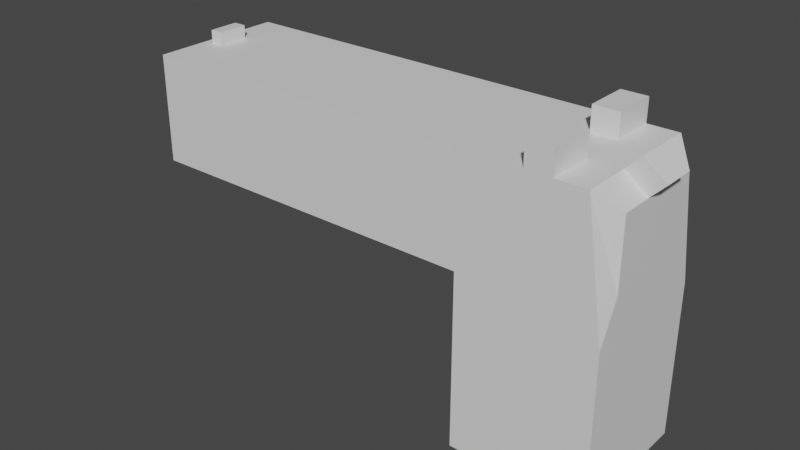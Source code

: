 # Source: gun.blend  (saved by Blender 3.6.13; exported with 4.5.12 LTS)
import bpy
from mathutils import Matrix  # noqa: F401  (used for matrix-valued properties, if any)

bpy.ops.wm.read_factory_settings(use_empty=True)
scene = bpy.context.scene
scene.name = 'Scene'

# ---- collections
col_collection = bpy.data.collections.new('Collection'); scene.collection.children.link(col_collection)

# ---- materials (node trees are filled in below, after node groups)
mat_material = bpy.data.materials.new('Material')
mat_material.alpha_threshold = 0.0
mat_material.use_transparent_shadow = False
mat_material.roughness = 0.5
mat_material.line_color = (0.0, 0.0, 0.0, 1.0)

# ---- material node trees
mat_material.use_nodes = True; mat_material.node_tree.nodes.clear()
_N = mat_material.node_tree.nodes; _L = mat_material.node_tree.links
n0 = _N.new('ShaderNodeOutputMaterial'); n0.name = 'Material Output'; n0.location = (300, 300)
n1 = _N.new('ShaderNodeBsdfPrincipled'); n1.name = 'Principled BSDF'; n1.location = (10, 300)
n1.distribution = 'GGX'
n1.subsurface_method = 'RANDOM_WALK_SKIN'
n1.inputs[3].default_value = 1.45
n1.inputs[27].default_value = (0.0, 0.0, 0.0, 1.0)
n1.inputs[28].default_value = 1.0
_L.new(n1.outputs[0], n0.inputs[0])
n0.is_active_output = True

# ---- world
world_world = bpy.data.worlds.new('World'); scene.world = world_world
world_world.use_nodes = True; world_world.node_tree.nodes.clear()
_N = world_world.node_tree.nodes; _L = world_world.node_tree.links
n0 = _N.new('ShaderNodeOutputWorld'); n0.name = 'World Output'; n0.location = (300, 300)
n1 = _N.new('ShaderNodeBackground'); n1.name = 'Background'; n1.location = (10, 300)
n1.inputs[0].default_value = (0.05088, 0.05088, 0.05088, 1.0)
_L.new(n1.outputs[0], n0.inputs[0])
n0.is_active_output = True
world_world.color = (0.05088, 0.05088, 0.05088)
world_world.use_sun_shadow = False
world_world.sun_shadow_jitter_overblur = 0.0

# ---- meshes
me_cube = bpy.data.meshes.new('Cube')
me_cube.from_pydata([(1.0, 1.0, -1.0), (1.0, -1.0, -1.0), (-1.0, 1.0, 3.15), (-1.0, 1.0, -1.0), (-1.0, -1.0, 3.15), (-1.0, -1.0, -1.0), (-1.0, -1.0, 1.569), (-1.0, 1.0, 1.569), (1.0, 0.7122, 2.862), (0.7122, 1.0, 3.15), (1.0, -0.7122, 2.862), (0.7122, -1.0, 3.15), (1.0, 0.7122, 1.857), (1.0, 1.0, 1.282), (1.0, -1.0, 1.282), (1.0, -0.7122, 1.857), (-6.197, -0.3901, 2.063), (-6.072, -1.0, 1.569), (-6.072, -1.0, 3.15), (-6.197, -0.3901, 2.656), (-6.072, 1.0, 3.15), (-6.197, 0.3901, 2.656), (-6.072, 1.0, 1.569), (-6.197, 0.3901, 2.063), (-6.532, -0.3901, 2.656), (-6.532, -0.3901, 2.063), (-6.532, 0.3901, 2.656), (-6.532, 0.3901, 2.063), (-1.0, 0.3582, -1.0), (-1.0, 0.3582, 3.15), (1.0, 0.3582, -1.0), (-1.0, 0.3582, 1.569), (0.7122, 0.3582, 3.15), (1.0, 0.2551, 2.862), (1.0, 0.2551, 1.857), (1.0, 0.3582, 1.282), (-6.072, 0.3582, 3.15), (-6.197, 0.1397, 2.656), (-6.197, 0.1397, 2.063), (-6.072, 0.3582, 1.569), (-6.532, 0.1397, 2.656), (-6.532, 0.1397, 2.063), (-1.0, -0.3148, -1.0), (0.7122, -0.3148, 3.15), (1.0, -0.2242, 1.857), (-6.197, -0.1228, 2.656), (-6.072, -0.3148, 1.569), (-6.532, -0.1228, 2.656), (-1.0, -0.3148, 3.15), (1.0, -0.3148, -1.0), (-1.0, -0.3148, 1.569), (1.0, -0.2242, 2.862), (1.0, -0.3148, 1.282), (-6.072, -0.3148, 3.15), (-6.197, -0.1228, 2.063), (-6.532, -0.1228, 2.063), (1.207, -0.2242, 3.07), (1.207, 0.2551, 3.07), (0.9193, 0.3582, 3.357), (0.9193, -0.3148, 3.357), (0.4779, 1.0, -1.0), (0.4779, -1.0, -1.0), (0.2652, 1.0, 3.15), (0.2652, -1.0, 3.15), (0.4779, 1.0, 1.357), (0.4779, -1.0, 1.357), (0.2652, 0.3582, 3.15), (0.4779, 0.3582, -1.0), (0.2652, -0.3148, 3.15), (0.4779, -0.3148, -1.0), (0.03451, 1.0, -1.0), (-0.1144, 1.0, 3.15), (0.03451, 1.0, 1.421), (0.03451, 0.3582, -1.0), (0.03451, -0.3148, -1.0), (0.03451, -1.0, -1.0), (-0.1144, -1.0, 3.15), (0.03451, -1.0, 1.421), (-0.1144, 0.3582, 3.15), (-0.1144, -0.3148, 3.15), (-0.1144, -1.0, 3.489), (0.2652, -1.0, 3.489), (-0.1144, 0.3582, 3.489), (0.2652, 0.3582, 3.489), (-0.1144, -0.3148, 3.489), (0.2652, -0.3148, 3.489), (0.2652, 1.0, 3.489), (-0.1144, 1.0, 3.489), (-5.995, -1.0, 1.569), (-5.995, -1.0, 3.15), (-5.995, 1.0, 1.569), (-5.995, 1.0, 3.15), (-5.949, 0.2478, 3.15), (-5.995, 0.3582, 1.569), (-5.949, -0.2044, 3.15), (-5.995, -0.3148, 1.569), (-5.716, -1.0, 1.569), (-5.716, 1.0, 1.569), (-5.716, -1.0, 3.15), (-5.716, 1.0, 3.15), (-5.762, 0.2478, 3.15), (-5.716, 0.3582, 1.569), (-5.762, -0.2044, 3.15), (-5.716, -0.3148, 1.569), (-5.762, 0.2478, 3.337), (-5.949, 0.2478, 3.337), (-5.762, -0.2044, 3.337), (-5.949, -0.2044, 3.337), (-1.0, -0.3148, -1.0), (-1.0, -1.0, -1.0), (-1.0, -1.0, 1.569), (-1.0, -0.3148, 1.569), (0.03451, -1.0, -1.0), (0.03451, -1.0, 1.421)], [], [(64, 62, 9, 13), (49, 52, 14, 1), (69, 49, 1, 61), (79, 48, 4, 76), (77, 76, 4, 6), (50, 42, 108, 111), (60, 64, 13, 0), (28, 31, 7, 3), (95, 88, 17, 46), (91, 90, 22, 20), (92, 91, 20, 36), (16, 19, 24, 25), (43, 11, 10, 51), (8, 12, 13, 9), (11, 14, 15, 10), (44, 15, 14, 52), (44, 51, 10, 15), (17, 18, 19, 16), (36, 20, 21, 37), (20, 22, 23, 21), (38, 23, 22, 39), (88, 89, 18, 17), (41, 40, 26, 27), (54, 16, 25, 55), (37, 21, 26, 40), (21, 23, 27, 26), (45, 37, 40, 47), (23, 38, 41, 27), (55, 47, 40, 41), (54, 38, 39, 46), (53, 36, 37, 45), (12, 8, 33, 34), (12, 34, 35, 13), (9, 32, 33, 8), (94, 92, 36, 53), (90, 93, 39, 22), (42, 50, 31, 28), (71, 2, 29, 78), (60, 0, 30, 67), (0, 13, 35, 30), (75, 77, 113, 112), (89, 94, 53, 18), (18, 53, 45, 19), (16, 54, 46, 17), (25, 24, 47, 55), (19, 45, 47, 24), (38, 54, 55, 41), (34, 33, 51, 44), (34, 44, 52, 35), (33, 32, 58, 57), (93, 95, 46, 39), (78, 29, 48, 79), (67, 30, 49, 69), (30, 35, 52, 49), (58, 59, 56, 57), (32, 43, 59, 58), (43, 51, 56, 59), (51, 33, 57, 56), (73, 67, 69, 74), (32, 66, 68, 43), (70, 60, 67, 73), (9, 62, 66, 32), (70, 72, 64, 60), (1, 14, 65, 61), (14, 11, 63, 65), (43, 68, 63, 11), (74, 69, 61, 75), (72, 71, 62, 64), (7, 2, 71, 72), (42, 74, 75, 5), (3, 7, 72, 70), (3, 70, 73, 28), (28, 73, 74, 42), (66, 78, 79, 68), (68, 79, 84, 85), (61, 65, 77, 75), (65, 63, 76, 77), (62, 71, 87, 86), (86, 87, 82, 83), (85, 84, 80, 81), (79, 76, 80, 84), (63, 68, 85, 81), (78, 66, 83, 82), (66, 62, 86, 83), (71, 78, 82, 87), (76, 63, 81, 80), (101, 103, 95, 93), (98, 102, 94, 89), (97, 101, 93, 90), (92, 94, 107, 105), (96, 98, 89, 88), (100, 99, 91, 92), (99, 97, 90, 91), (103, 96, 88, 95), (50, 6, 96, 103), (2, 7, 97, 99), (29, 2, 99, 100), (6, 4, 98, 96), (48, 29, 100, 102), (7, 31, 101, 97), (4, 48, 102, 98), (31, 50, 103, 101), (106, 104, 105, 107), (94, 102, 106, 107), (102, 100, 104, 106), (100, 92, 105, 104), (112, 113, 110, 109), (109, 110, 111, 108), (77, 6, 110, 113), (42, 5, 109, 108), (6, 50, 111, 110), (5, 75, 112, 109)])
_uv = me_cube.uv_layers.new(name='UVMap')
_uv.uv.foreach_set('vector', [0.517, 0.4347, 0.625, 0.4081, 0.625, 0.464, 0.5124, 0.5, 0.375, 0.6644, 0.5124, 0.6644, 0.5124, 0.75, 0.375, 0.75, 0.3097, 0.6644, 0.375, 0.6644, 0.375, 0.75, 0.3097, 0.75, 0.7643, 0.6644, 0.875, 0.6644, 0.875, 0.75, 0.7643, 0.75, 0.5208, 0.8707, 0.625, 0.8893, 0.625, 1.0, 0.5298, 1.0, 0.5298, 0.08565, 0.375, 0.08565, 0.375, 0.08565, 0.5298, 0.08565, 0.375, 0.4347, 0.517, 0.4347, 0.5124, 0.5, 0.375, 0.5, 0.375, 0.1698, 0.5298, 0.1698, 0.5298, 0.25, 0.375, 0.25, 0.5298, 0.08565, 0.5298, 0.0, 0.5298, 0.0, 0.5298, 0.08565, 0.625, 0.25, 0.5298, 0.25, 0.5298, 0.25, 0.625, 0.25, 0.875, 0.5802, 0.875, 0.5, 0.875, 0.5, 0.875, 0.5802, 0.5373, 0.01571, 0.6174, 0.01571, 0.6174, 0.01571, 0.5373, 0.01571, 0.661, 0.6644, 0.661, 0.75, 0.6077, 0.714, 0.6077, 0.653, 0.6077, 0.536, 0.5471, 0.536, 0.5124, 0.5, 0.625, 0.464, 0.625, 0.786, 0.5124, 0.75, 0.5471, 0.714, 0.6077, 0.714, 0.5471, 0.653, 0.5471, 0.714, 0.5124, 0.75, 0.5124, 0.6644, 0.5471, 0.653, 0.6077, 0.653, 0.6077, 0.714, 0.5471, 0.714, 0.5298, 0.0, 0.625, 0.0, 0.6174, 0.01571, 0.5373, 0.01571, 0.625, 0.1698, 0.625, 0.25, 0.6174, 0.2343, 0.6174, 0.1641, 0.625, 0.25, 0.5298, 0.25, 0.5373, 0.2343, 0.6174, 0.2343, 0.5373, 0.1641, 0.5373, 0.2343, 0.5298, 0.25, 0.5298, 0.1698, 0.5298, 1.0, 0.625, 1.0, 0.625, 1.0, 0.5298, 1.0, 0.5373, 0.1641, 0.6174, 0.1641, 0.6174, 0.2343, 0.5373, 0.2343, 0.5373, 0.09059, 0.5373, 0.01571, 0.5373, 0.01571, 0.5373, 0.09059, 0.6174, 0.1641, 0.6174, 0.2343, 0.6174, 0.2343, 0.6174, 0.1641, 0.6174, 0.2343, 0.5373, 0.2343, 0.5373, 0.2343, 0.6174, 0.2343, 0.6174, 0.09059, 0.6174, 0.1641, 0.6174, 0.1641, 0.6174, 0.09059, 0.5373, 0.2343, 0.5373, 0.1641, 0.5373, 0.1641, 0.5373, 0.2343, 0.5373, 0.09059, 0.6174, 0.09059, 0.6174, 0.1641, 0.5373, 0.1641, 0.5373, 0.09059, 0.5373, 0.1641, 0.5298, 0.1698, 0.5298, 0.08565, 0.625, 0.08565, 0.625, 0.1698, 0.6174, 0.1641, 0.6174, 0.09059, 0.5471, 0.536, 0.6077, 0.536, 0.6077, 0.5931, 0.5471, 0.5931, 0.5471, 0.536, 0.5471, 0.5931, 0.5124, 0.5802, 0.5124, 0.5, 0.661, 0.5, 0.661, 0.5802, 0.6077, 0.5931, 0.6077, 0.536, 0.875, 0.6644, 0.875, 0.5802, 0.875, 0.5802, 0.875, 0.6644, 0.5298, 0.25, 0.5298, 0.1698, 0.5298, 0.1698, 0.5298, 0.25, 0.375, 0.08565, 0.5298, 0.08565, 0.5298, 0.1698, 0.375, 0.1698, 0.7643, 0.5, 0.875, 0.5, 0.875, 0.5802, 0.7643, 0.5802, 0.3097, 0.5, 0.375, 0.5, 0.375, 0.5802, 0.3097, 0.5802, 0.375, 0.5, 0.5124, 0.5, 0.5124, 0.5802, 0.375, 0.5802, 0.375, 0.8707, 0.5208, 0.8707, 0.5208, 0.8707, 0.375, 0.8707, 0.875, 0.75, 0.875, 0.6644, 0.875, 0.6644, 0.875, 0.75, 0.625, 0.0, 0.625, 0.08565, 0.6174, 0.09059, 0.6174, 0.01571, 0.5373, 0.01571, 0.5373, 0.09059, 0.5298, 0.08565, 0.5298, 0.0, 0.5373, 0.01571, 0.6174, 0.01571, 0.6174, 0.09059, 0.5373, 0.09059, 0.6174, 0.01571, 0.6174, 0.09059, 0.6174, 0.09059, 0.6174, 0.01571, 0.5373, 0.1641, 0.5373, 0.09059, 0.5373, 0.09059, 0.5373, 0.1641, 0.5471, 0.5931, 0.6077, 0.5931, 0.6077, 0.653, 0.5471, 0.653, 0.5471, 0.5931, 0.5471, 0.653, 0.5124, 0.6644, 0.5124, 0.5802, 0.6077, 0.5931, 0.661, 0.5802, 0.661, 0.5802, 0.6077, 0.5931, 0.5298, 0.1698, 0.5298, 0.08565, 0.5298, 0.08565, 0.5298, 0.1698, 0.7643, 0.5802, 0.875, 0.5802, 0.875, 0.6644, 0.7643, 0.6644, 0.3097, 0.5802, 0.375, 0.5802, 0.375, 0.6644, 0.3097, 0.6644, 0.375, 0.5802, 0.5124, 0.5802, 0.5124, 0.6644, 0.375, 0.6644, 0.661, 0.5802, 0.661, 0.6644, 0.6077, 0.653, 0.6077, 0.5931, 0.661, 0.5802, 0.661, 0.6644, 0.661, 0.6644, 0.661, 0.5802, 0.661, 0.6644, 0.6077, 0.653, 0.6077, 0.653, 0.661, 0.6644, 0.6077, 0.653, 0.6077, 0.5931, 0.6077, 0.5931, 0.6077, 0.653, 0.2543, 0.5802, 0.3097, 0.5802, 0.3097, 0.6644, 0.2543, 0.6644, 0.661, 0.5802, 0.7169, 0.5802, 0.7169, 0.6644, 0.661, 0.6644, 0.2543, 0.5, 0.3097, 0.5, 0.3097, 0.5802, 0.2543, 0.5802, 0.661, 0.5, 0.7169, 0.5, 0.7169, 0.5802, 0.661, 0.5802, 0.375, 0.3793, 0.5208, 0.3793, 0.517, 0.4347, 0.375, 0.4347, 0.375, 0.75, 0.5124, 0.75, 0.517, 0.8153, 0.375, 0.8153, 0.5124, 0.75, 0.625, 0.786, 0.625, 0.8419, 0.517, 0.8153, 0.661, 0.6644, 0.7169, 0.6644, 0.7169, 0.75, 0.661, 0.75, 0.2543, 0.6644, 0.3097, 0.6644, 0.3097, 0.75, 0.2543, 0.75, 0.5208, 0.3793, 0.625, 0.3607, 0.625, 0.4081, 0.517, 0.4347, 0.5298, 0.25, 0.625, 0.25, 0.625, 0.3607, 0.5208, 0.3793, 0.125, 0.6644, 0.2543, 0.6644, 0.2543, 0.75, 0.125, 0.75, 0.375, 0.25, 0.5298, 0.25, 0.5208, 0.3793, 0.375, 0.3793, 0.125, 0.5, 0.2543, 0.5, 0.2543, 0.5802, 0.125, 0.5802, 0.125, 0.5802, 0.2543, 0.5802, 0.2543, 0.6644, 0.125, 0.6644, 0.7169, 0.5802, 0.7643, 0.5802, 0.7643, 0.6644, 0.7169, 0.6644, 0.7169, 0.6644, 0.7643, 0.6644, 0.7643, 0.6644, 0.7169, 0.6644, 0.375, 0.8153, 0.517, 0.8153, 0.5208, 0.8707, 0.375, 0.8707, 0.517, 0.8153, 0.625, 0.8419, 0.625, 0.8893, 0.5208, 0.8707, 0.625, 0.4081, 0.625, 0.3607, 0.625, 0.3607, 0.625, 0.4081, 0.7169, 0.5, 0.7643, 0.5, 0.7643, 0.5802, 0.7169, 0.5802, 0.7169, 0.6644, 0.7643, 0.6644, 0.7643, 0.75, 0.7169, 0.75, 0.7643, 0.6644, 0.7643, 0.75, 0.7643, 0.75, 0.7643, 0.6644, 0.7169, 0.75, 0.7169, 0.6644, 0.7169, 0.6644, 0.7169, 0.75, 0.7643, 0.5802, 0.7169, 0.5802, 0.7169, 0.5802, 0.7643, 0.5802, 0.7169, 0.5802, 0.7169, 0.5, 0.7169, 0.5, 0.7169, 0.5802, 0.7643, 0.5, 0.7643, 0.5802, 0.7643, 0.5802, 0.7643, 0.5, 0.625, 0.8893, 0.625, 0.8419, 0.625, 0.8419, 0.625, 0.8893, 0.5298, 0.1698, 0.5298, 0.08565, 0.5298, 0.08565, 0.5298, 0.1698, 0.875, 0.75, 0.875, 0.6644, 0.875, 0.6644, 0.875, 0.75, 0.5298, 0.25, 0.5298, 0.1698, 0.5298, 0.1698, 0.5298, 0.25, 0.875, 0.5802, 0.875, 0.6644, 0.875, 0.6644, 0.875, 0.5802, 0.5298, 1.0, 0.625, 1.0, 0.625, 1.0, 0.5298, 1.0, 0.875, 0.5802, 0.875, 0.5, 0.875, 0.5, 0.875, 0.5802, 0.625, 0.25, 0.5298, 0.25, 0.5298, 0.25, 0.625, 0.25, 0.5298, 0.08565, 0.5298, 0.0, 0.5298, 0.0, 0.5298, 0.08565, 0.5298, 0.08565, 0.5298, 0.0, 0.5298, 0.0, 0.5298, 0.08565, 0.625, 0.25, 0.5298, 0.25, 0.5298, 0.25, 0.625, 0.25, 0.875, 0.5802, 0.875, 0.5, 0.875, 0.5, 0.875, 0.5802, 0.5298, 1.0, 0.625, 1.0, 0.625, 1.0, 0.5298, 1.0, 0.875, 0.6644, 0.875, 0.5802, 0.875, 0.5802, 0.875, 0.6644, 0.5298, 0.25, 0.5298, 0.1698, 0.5298, 0.1698, 0.5298, 0.25, 0.875, 0.75, 0.875, 0.6644, 0.875, 0.6644, 0.875, 0.75, 0.5298, 0.1698, 0.5298, 0.08565, 0.5298, 0.08565, 0.5298, 0.1698, 0.875, 0.6644, 0.875, 0.5802, 0.875, 0.5802, 0.875, 0.6644, 0.875, 0.6644, 0.875, 0.6644, 0.875, 0.6644, 0.875, 0.6644, 0.875, 0.6644, 0.875, 0.5802, 0.875, 0.5802, 0.875, 0.6644, 0.875, 0.5802, 0.875, 0.5802, 0.875, 0.5802, 0.875, 0.5802, 0.375, 0.8707, 0.5208, 0.8707, 0.5298, 1.0, 0.375, 1.0, 0.375, 0.0, 0.5298, 0.0, 0.5298, 0.08565, 0.375, 0.08565, 0.5208, 0.8707, 0.5298, 1.0, 0.5298, 1.0, 0.5208, 0.8707, 0.125, 0.6644, 0.125, 0.75, 0.125, 0.75, 0.125, 0.6644, 0.5298, 0.0, 0.5298, 0.08565, 0.5298, 0.08565, 0.5298, 0.0, 0.125, 0.75, 0.2543, 0.75, 0.2543, 0.75, 0.125, 0.75])
me_cube.materials.append(mat_material)
me_cube.use_mirror_vertex_groups = False
me_cube.update()

# ---- objects
ob_cube = bpy.data.objects.new('Cube', me_cube)

# ---- transforms, parenting, visibility, modifiers, constraints
ob_cube.location = (0.0, 0.0, 0.0)
ob_cube.lock_rotations_4d = False
ob_cube.empty_display_type = 'ARROWS'
ob_cube.lineart.crease_threshold = 0.0

# ---- collection membership
col_collection.objects.link(ob_cube)

# ---- scene / render settings (as saved in the file)
scene.frame_start = 1; scene.frame_end = 250; scene.frame_set(1)
scene.render.engine = 'BLENDER_EEVEE_NEXT'
scene.cycles.sampling_pattern = 'TABULATED_SOBOL'
scene.eevee.taa_render_samples = 1
scene.view_settings.view_transform = 'Filmic'
bpy.context.view_layer.update()

# ---- added for rendering (the .blend has no active camera and no usable light): camera, sun
cam_auto = bpy.data.cameras.new('AutoCamera')
cam_auto.lens = 50.0
cam_auto.sensor_width = 36.0
cam_auto.clip_end = 1000.0
ob_auto_camera = bpy.data.objects.new('AutoCamera', cam_auto)
scene.collection.objects.link(ob_auto_camera)
ob_auto_camera.location = (5.81979, -10.1787, 8.03043)
ob_auto_camera.rotation_euler = (1.09748, -7.21219e-08, 0.694738)
scene.camera = ob_auto_camera
light_auto_sun = bpy.data.lights.new('AutoSun', 'SUN')
light_auto_sun.energy = 3.0
light_auto_sun.angle = 0.0523599
ob_auto_sun = bpy.data.objects.new('AutoSun', light_auto_sun)
scene.collection.objects.link(ob_auto_sun)
ob_auto_sun.rotation_euler = (0.872665, 0.174533, 0.523599)
bpy.context.view_layer.update()
